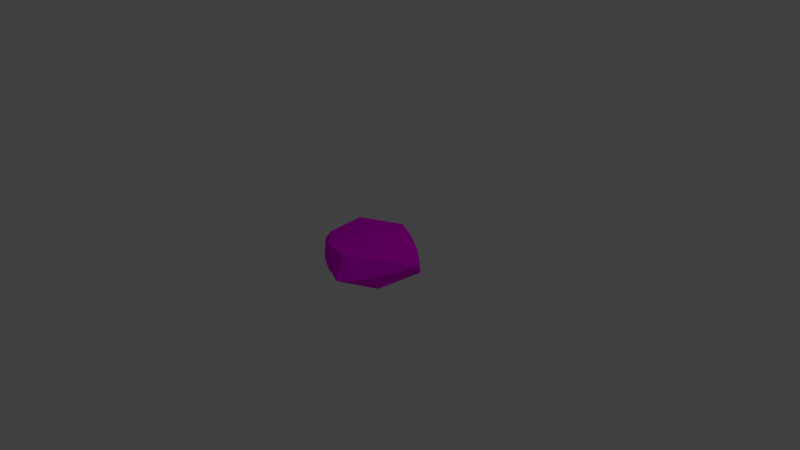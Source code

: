 # Source: rock.blend  (saved by Blender 2.79.0; exported with 4.5.12 LTS)
import bpy
from mathutils import Matrix  # noqa: F401  (used for matrix-valued properties, if any)

bpy.ops.wm.read_factory_settings(use_empty=True)
scene = bpy.context.scene
scene.name = 'Scene'

# ---- collections
col_collection_1 = bpy.data.collections.new('Collection 1'); scene.collection.children.link(col_collection_1)

# ---- images (referenced by path relative to the original .blend; pixels are not part of the script)
import os
ASSET_DIR = os.environ.get("B2B_ASSET_DIR", "")  # directory of the original .blend (textures are referenced by path, not embedded)
HERE = os.path.dirname(os.path.abspath(__file__))  # packed textures are extracted next to this script under _unpacked/

def load_image(name, relpath, width, height, colorspace="sRGB"):
    """Load a texture the original file referenced (path relative to the .blend, or extracted next to this script)."""
    p = next((c for c in (os.path.join(HERE, relpath), os.path.join(ASSET_DIR, relpath)) if relpath and os.path.exists(c)), "")
    if p:
        img = bpy.data.images.load(p, check_existing=True)
        img.name = name
    else:  # same state as the original file: an image datablock whose file is absent (Cycles renders it pink)
        img = bpy.data.images.new(name, width, height)
        img.source = "FILE"
        img.filepath = "//" + (relpath or name)
    img.colorspace_settings.name = colorspace
    return img
img_rock_texture_png = load_image('rock_texture.png', 'rock_texture.png', 1024, 1024, 'sRGB')

# ---- materials (node trees are filled in below, after node groups)
mat_rockmaterial = bpy.data.materials.new('RockMaterial')
mat_rockmaterial.alpha_threshold = 0.0
mat_rockmaterial.roughness = 0.5

# ---- material node trees
mat_rockmaterial.use_nodes = True; mat_rockmaterial.node_tree.nodes.clear()
_N = mat_rockmaterial.node_tree.nodes; _L = mat_rockmaterial.node_tree.links
n0 = _N.new('ShaderNodeOutputMaterial'); n0.name = 'Material Output'; n0.location = (300, 300)
n1 = _N.new('ShaderNodeBsdfDiffuse'); n1.name = 'Diffuse BSDF'; n1.location = (10, 300)
n2 = _N.new('ShaderNodeTexImage'); n2.name = 'Image Texture'; n2.location = (-180, 300)
n2.width = 140
n2.image = img_rock_texture_png
_L.new(n1.outputs[0], n0.inputs[0])
_L.new(n2.outputs[0], n1.inputs[0])
n0.is_active_output = True

# ---- world
world_world = bpy.data.worlds.new('World'); scene.world = world_world
world_world.color = (0.05088, 0.05088, 0.05088)
world_world.use_sun_shadow = False
world_world.sun_shadow_jitter_overblur = 0.0
world_world.cycles.sampling_method = 'MANUAL'

# ---- cameras
cam_camera = bpy.data.cameras.new('Camera')
cam_camera.clip_end = 100.0
cam_camera.lens = 35.0
cam_camera.sensor_width = 32.0
cam_camera.sensor_height = 18.0
cam_camera.ortho_scale = 7.314
cam_camera.dof.focus_distance = 0.0

# ---- lights
light_lamp = bpy.data.lights.new('Lamp', 'POINT')
light_lamp.transmission_factor = 0.0
light_lamp.cutoff_distance = 30.0
light_lamp.energy = 100.0
light_lamp.shadow_buffer_clip_start = 1.001
light_lamp.shadow_soft_size = 0.1
light_lamp.shadow_maximum_resolution = 0.006
light_lamp.use_absolute_resolution = True

# ---- meshes
me_cube_002 = bpy.data.meshes.new('Cube.002')
me_cube_002.from_pydata([(-0.6521, -0.09229, -0.07941), (-0.6521, -0.09229, 0.1187), (-0.157, 0.7431, -0.07941), (-0.1608, 0.7367, 0.1187), (0.2082, -0.6021, -0.07941), (0.2082, -0.6021, 0.2709), (0.7033, 0.2333, -0.07941), (0.5489, 0.1635, 0.1187), (-0.4499, 0.2664, -0.1918), (-0.7309, -0.1285, 0.0), (-0.5389, 0.3192, 0.2311), (-0.2254, 0.8481, 0.0), (0.3304, 0.5849, -0.1918), (0.2613, 0.4682, 0.2311), (0.7625, 0.1547, 0.0613), (0.4962, -0.2942, -0.1918), (0.5148, -0.3052, 0.2311), (0.2476, -0.756, 0.0), (-0.2792, -0.4439, -0.1918), (-0.2792, -0.4439, 0.2311), (-0.01207, 0.006974, 0.2909), (-0.01207, 0.006974, -0.2077), (-0.3056, -0.4883, 0.0), (0.5038, -0.454, 0.0), (0.3133, 0.556, 0.0), (-0.4691, 0.2778, 0.0)], [], [(25, 10, 3, 11), (24, 13, 7, 14), (23, 16, 5, 17), (22, 19, 1, 9), (21, 15, 4, 18), (20, 10, 1, 19), (16, 20, 19, 5), (7, 13, 20, 16), (13, 3, 10, 20), (8, 21, 18, 0), (2, 12, 21, 8), (12, 6, 15, 21), (18, 22, 9, 0), (4, 17, 22, 18), (17, 5, 19, 22), (15, 23, 17, 4), (6, 14, 23, 15), (14, 7, 16, 23), (12, 24, 14, 6), (2, 11, 24, 12), (11, 3, 13, 24), (8, 25, 11, 2), (0, 9, 25, 8), (9, 1, 10, 25)])
_uv = me_cube_002.uv_layers.new(name='UVMap')
_uv.uv.foreach_set('vector', [0.2583, 0.7534, 0.3128, 0.724, 0.3477, 0.865, 0.3184, 0.8982, 0.5029, 0.9082, 0.4765, 0.85, 0.5814, 0.8179, 0.6356, 0.8318, 0.6783, 0.6601, 0.6238, 0.7033, 0.5877, 0.6011, 0.657, 0.5622, 0.435, 0.5256, 0.4594, 0.5804, 0.331, 0.6139, 0.3074, 0.5852, 0.4666, 0.273, 0.574, 0.1673, 0.6343, 0.2591, 0.56, 0.3686, 0.4683, 0.7136, 0.3128, 0.724, 0.331, 0.6139, 0.4594, 0.5804, 0.6238, 0.7033, 0.4683, 0.7136, 0.4594, 0.5804, 0.5877, 0.6011, 0.5814, 0.8179, 0.4765, 0.85, 0.4683, 0.7136, 0.6238, 0.7033, 0.4765, 0.85, 0.3477, 0.865, 0.3128, 0.724, 0.4683, 0.7136, 0.3734, 0.3635, 0.4666, 0.273, 0.56, 0.3686, 0.4488, 0.4402, 0.2732, 0.2602, 0.3468, 0.1506, 0.4666, 0.273, 0.3734, 0.3635, 0.3468, 0.1506, 0.458, 0.07931, 0.574, 0.1673, 0.4666, 0.273, 0.56, 0.3686, 0.5805, 0.4143, 0.4514, 0.4698, 0.4488, 0.4402, 0.6343, 0.2591, 0.6787, 0.2537, 0.6053, 0.3901, 0.56, 0.3686, 0.6168, 0.5272, 0.5877, 0.6011, 0.4594, 0.5804, 0.4616, 0.5205, 0.574, 0.1673, 0.6366, 0.1735, 0.6787, 0.2639, 0.6343, 0.2591, 0.458, 0.07931, 0.4886, 0.04866, 0.6299, 0.1383, 0.574, 0.1673, 0.6319, 0.842, 0.5814, 0.8179, 0.6238, 0.7033, 0.6908, 0.6846, 0.3468, 0.1506, 0.3314, 0.104, 0.4685, 0.03737, 0.458, 0.07931, 0.2732, 0.2602, 0.2392, 0.2757, 0.3006, 0.1342, 0.3468, 0.1506, 0.3162, 0.8961, 0.3477, 0.865, 0.4765, 0.85, 0.4702, 0.9136, 0.3734, 0.3635, 0.3325, 0.39, 0.2363, 0.2666, 0.2732, 0.2602, 0.4488, 0.4402, 0.4522, 0.4696, 0.3487, 0.4054, 0.3734, 0.3635, 0.3094, 0.5836, 0.331, 0.6139, 0.3128, 0.724, 0.2583, 0.6946])
me_cube_002.materials.append(mat_rockmaterial)
me_cube_002.use_remesh_preserve_volume = False
me_cube_002.use_remesh_preserve_attributes = False
me_cube_002.use_mirror_vertex_groups = False
me_cube_002.update()

# ---- objects
ob_cube = bpy.data.objects.new('Cube', me_cube_002)
ob_lamp = bpy.data.objects.new('Lamp', light_lamp)
ob_camera = bpy.data.objects.new('Camera', cam_camera)

# ---- transforms, parenting, visibility, modifiers, constraints
ob_cube.location = (0.0, 0.0, 0.0)
ob_cube.lineart.crease_threshold = 0.0
ob_lamp.location = (4.076, 1.005, 5.904)
ob_lamp.rotation_euler = (0.6503, 0.05522, 1.866)
ob_lamp.lock_rotations_4d = False
ob_lamp.empty_display_type = 'ARROWS'
ob_lamp.color = (0.0, 0.0, 0.0, 0.0)
ob_lamp.lineart.crease_threshold = 0.0
ob_camera.location = (7.481, -6.508, 5.344)
ob_camera.rotation_euler = (1.109, 0.0, 0.8149)
ob_camera.lock_rotations_4d = False
ob_camera.empty_display_type = 'ARROWS'
ob_camera.color = (0.0, 0.0, 0.0, 0.0)
ob_camera.display_type = 'WIRE'
ob_camera.lineart.crease_threshold = 0.0

# ---- collection membership
col_collection_1.objects.link(ob_cube)
col_collection_1.objects.link(ob_lamp)
col_collection_1.objects.link(ob_camera)

# ---- scene / render settings (as saved in the file)
scene.camera = ob_camera
scene.frame_start = 1; scene.frame_end = 250; scene.frame_set(1)
scene.render.engine = 'CYCLES'
scene.render.resolution_percentage = 50
scene.render.dither_intensity = 0.0
scene.cycles.use_denoising = False
scene.cycles.samples = 128
scene.cycles.sampling_pattern = 'TABULATED_SOBOL'
scene.cycles.use_adaptive_sampling = False
scene.cycles.use_light_tree = False
scene.cycles.blur_glossy = 0.0
scene.cycles.sample_clamp_indirect = 0.0
scene.view_settings.view_transform = 'Standard'
bpy.context.view_layer.update()
